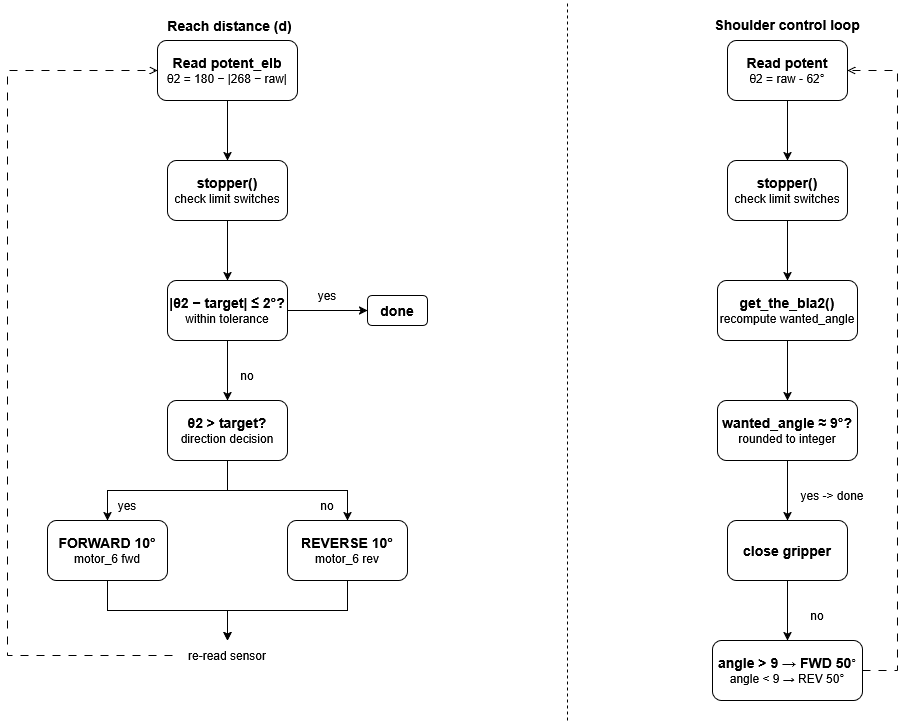

The diagram above was exported from draw.io. Its source (the exported page's mxGraphModel, read from the mxfile embedded in the PNG):
<mxGraphModel dx="2264" dy="779" grid="1" gridSize="10" guides="1" tooltips="1" connect="1" arrows="1" fold="1" page="1" pageScale="1" pageWidth="850" pageHeight="1100" math="0" shadow="0">
  <root>
    <mxCell id="0" />
    <mxCell id="1" parent="0" />
    <mxCell id="4IL1WALf9ZLmq_ILsOJv-17" edge="1" parent="1" source="4IL1WALf9ZLmq_ILsOJv-1" style="edgeStyle=orthogonalEdgeStyle;rounded=0;orthogonalLoop=1;jettySize=auto;html=1;" target="4IL1WALf9ZLmq_ILsOJv-2" value="">
      <mxGeometry relative="1" as="geometry" />
    </mxCell>
    <mxCell id="4IL1WALf9ZLmq_ILsOJv-1" parent="1" style="rounded=1;whiteSpace=wrap;html=1;" value="&lt;div&gt;&lt;font style=&quot;font-size: 14px;&quot;&gt;&lt;b&gt;Read potent_elb&lt;/b&gt;&lt;/font&gt;&lt;/div&gt;&lt;div&gt;θ2 = 180 − |268 − raw|&lt;/div&gt;" vertex="1">
      <mxGeometry height="60" width="140" x="70" y="40" as="geometry" />
    </mxCell>
    <mxCell id="4IL1WALf9ZLmq_ILsOJv-18" edge="1" parent="1" source="4IL1WALf9ZLmq_ILsOJv-2" style="edgeStyle=orthogonalEdgeStyle;rounded=0;orthogonalLoop=1;jettySize=auto;html=1;" target="4IL1WALf9ZLmq_ILsOJv-3" value="">
      <mxGeometry relative="1" as="geometry" />
    </mxCell>
    <mxCell id="4IL1WALf9ZLmq_ILsOJv-2" parent="1" style="rounded=1;whiteSpace=wrap;html=1;" value="&lt;div&gt;&lt;font style=&quot;font-size: 14px;&quot;&gt;&lt;b&gt;stopper()&lt;/b&gt;&lt;/font&gt;&lt;/div&gt;&lt;div&gt;check limit switches&lt;/div&gt;" vertex="1">
      <mxGeometry height="60" width="120" x="80" y="160" as="geometry" />
    </mxCell>
    <mxCell id="4IL1WALf9ZLmq_ILsOJv-19" edge="1" parent="1" source="4IL1WALf9ZLmq_ILsOJv-3" style="edgeStyle=orthogonalEdgeStyle;rounded=0;orthogonalLoop=1;jettySize=auto;html=1;" target="4IL1WALf9ZLmq_ILsOJv-5" value="">
      <mxGeometry relative="1" as="geometry" />
    </mxCell>
    <mxCell id="4IL1WALf9ZLmq_ILsOJv-20" edge="1" parent="1" source="4IL1WALf9ZLmq_ILsOJv-3" style="edgeStyle=orthogonalEdgeStyle;rounded=0;orthogonalLoop=1;jettySize=auto;html=1;" target="4IL1WALf9ZLmq_ILsOJv-8" value="">
      <mxGeometry relative="1" as="geometry" />
    </mxCell>
    <mxCell id="4IL1WALf9ZLmq_ILsOJv-3" parent="1" style="rounded=1;whiteSpace=wrap;html=1;" value="&lt;b&gt;&lt;font style=&quot;font-size: 14px;&quot;&gt;|θ2 − target| ≤ 2°?&lt;/font&gt;&lt;/b&gt;&lt;br&gt;within tolerance" vertex="1">
      <mxGeometry height="60" width="120" x="80" y="280" as="geometry" />
    </mxCell>
    <mxCell id="4IL1WALf9ZLmq_ILsOJv-21" edge="1" parent="1" source="4IL1WALf9ZLmq_ILsOJv-5" style="edgeStyle=orthogonalEdgeStyle;rounded=0;orthogonalLoop=1;jettySize=auto;html=1;entryX=0.5;entryY=0;entryDx=0;entryDy=0;" target="4IL1WALf9ZLmq_ILsOJv-6">
      <mxGeometry relative="1" as="geometry" />
    </mxCell>
    <mxCell id="4IL1WALf9ZLmq_ILsOJv-22" edge="1" parent="1" source="4IL1WALf9ZLmq_ILsOJv-5" style="edgeStyle=orthogonalEdgeStyle;rounded=0;orthogonalLoop=1;jettySize=auto;html=1;entryX=0.5;entryY=0;entryDx=0;entryDy=0;" target="4IL1WALf9ZLmq_ILsOJv-7">
      <mxGeometry relative="1" as="geometry" />
    </mxCell>
    <mxCell id="4IL1WALf9ZLmq_ILsOJv-5" parent="1" style="rounded=1;whiteSpace=wrap;html=1;" value="&lt;b&gt;&lt;font style=&quot;font-size: 14px;&quot;&gt;θ2 &amp;gt; target?&lt;/font&gt;&lt;/b&gt;&lt;br&gt;direction decision" vertex="1">
      <mxGeometry height="60" width="120" x="80" y="400" as="geometry" />
    </mxCell>
    <mxCell id="4IL1WALf9ZLmq_ILsOJv-28" edge="1" parent="1" source="4IL1WALf9ZLmq_ILsOJv-6" style="edgeStyle=orthogonalEdgeStyle;rounded=0;orthogonalLoop=1;jettySize=auto;html=1;exitX=0.5;exitY=1;exitDx=0;exitDy=0;">
      <mxGeometry relative="1" as="geometry">
        <mxPoint x="140" y="640" as="targetPoint" />
      </mxGeometry>
    </mxCell>
    <mxCell id="4IL1WALf9ZLmq_ILsOJv-6" parent="1" style="rounded=1;whiteSpace=wrap;html=1;" value="&lt;div&gt;&lt;font style=&quot;font-size: 14px;&quot;&gt;&lt;b&gt;FORWARD 10°&lt;/b&gt;&lt;/font&gt;&lt;/div&gt;&lt;div&gt;motor_6 fwd&lt;/div&gt;" vertex="1">
      <mxGeometry height="60" width="120" x="-40" y="520" as="geometry" />
    </mxCell>
    <mxCell id="4IL1WALf9ZLmq_ILsOJv-29" edge="1" parent="1" source="4IL1WALf9ZLmq_ILsOJv-7" style="edgeStyle=orthogonalEdgeStyle;rounded=0;orthogonalLoop=1;jettySize=auto;html=1;exitX=0.5;exitY=1;exitDx=0;exitDy=0;">
      <mxGeometry relative="1" as="geometry">
        <mxPoint x="140" y="640" as="targetPoint" />
      </mxGeometry>
    </mxCell>
    <mxCell id="4IL1WALf9ZLmq_ILsOJv-7" parent="1" style="rounded=1;whiteSpace=wrap;html=1;" value="&lt;div&gt;&lt;font style=&quot;font-size: 14px;&quot;&gt;&lt;b&gt;REVERSE 10°&lt;/b&gt;&lt;/font&gt;&lt;/div&gt;&lt;div&gt;motor_6 rev&lt;/div&gt;" vertex="1">
      <mxGeometry height="60" width="120" x="200" y="520" as="geometry" />
    </mxCell>
    <mxCell id="4IL1WALf9ZLmq_ILsOJv-8" parent="1" style="rounded=1;whiteSpace=wrap;html=1;" value="&lt;font style=&quot;font-size: 14px;&quot;&gt;&lt;b&gt;done&lt;/b&gt;&lt;/font&gt;" vertex="1">
      <mxGeometry height="30" width="60" x="280" y="295" as="geometry" />
    </mxCell>
    <mxCell id="4IL1WALf9ZLmq_ILsOJv-23" edge="1" parent="1" source="4IL1WALf9ZLmq_ILsOJv-9" style="edgeStyle=orthogonalEdgeStyle;rounded=0;orthogonalLoop=1;jettySize=auto;html=1;" target="4IL1WALf9ZLmq_ILsOJv-10" value="">
      <mxGeometry relative="1" as="geometry" />
    </mxCell>
    <mxCell id="4IL1WALf9ZLmq_ILsOJv-9" parent="1" style="rounded=1;whiteSpace=wrap;html=1;" value="&lt;div&gt;&lt;font style=&quot;font-size: 14px;&quot;&gt;&lt;b&gt;Read potent&lt;/b&gt;&lt;/font&gt;&lt;/div&gt;&lt;div&gt;θ2 = raw - 62°&lt;/div&gt;" vertex="1">
      <mxGeometry height="60" width="120" x="640" y="40" as="geometry" />
    </mxCell>
    <mxCell id="4IL1WALf9ZLmq_ILsOJv-24" edge="1" parent="1" source="4IL1WALf9ZLmq_ILsOJv-10" style="edgeStyle=orthogonalEdgeStyle;rounded=0;orthogonalLoop=1;jettySize=auto;html=1;" target="4IL1WALf9ZLmq_ILsOJv-11" value="">
      <mxGeometry relative="1" as="geometry" />
    </mxCell>
    <mxCell id="4IL1WALf9ZLmq_ILsOJv-10" parent="1" style="rounded=1;whiteSpace=wrap;html=1;" value="&lt;div&gt;&lt;font style=&quot;font-size: 14px;&quot;&gt;&lt;b&gt;stopper()&lt;/b&gt;&lt;/font&gt;&lt;/div&gt;&lt;div&gt;check limit switches&lt;/div&gt;" vertex="1">
      <mxGeometry height="60" width="120" x="640" y="160" as="geometry" />
    </mxCell>
    <mxCell id="4IL1WALf9ZLmq_ILsOJv-25" edge="1" parent="1" source="4IL1WALf9ZLmq_ILsOJv-11" style="edgeStyle=orthogonalEdgeStyle;rounded=0;orthogonalLoop=1;jettySize=auto;html=1;" target="4IL1WALf9ZLmq_ILsOJv-12" value="">
      <mxGeometry relative="1" as="geometry" />
    </mxCell>
    <mxCell id="4IL1WALf9ZLmq_ILsOJv-11" parent="1" style="rounded=1;whiteSpace=wrap;html=1;" value="&lt;div&gt;&lt;font style=&quot;font-size: 14px;&quot;&gt;&lt;b&gt;get_the_bla2()&lt;/b&gt;&lt;/font&gt;&lt;/div&gt;&lt;div&gt;recompute wanted_angle&lt;/div&gt;" vertex="1">
      <mxGeometry height="60" width="140" x="630" y="280" as="geometry" />
    </mxCell>
    <mxCell id="4IL1WALf9ZLmq_ILsOJv-26" edge="1" parent="1" source="4IL1WALf9ZLmq_ILsOJv-12" style="edgeStyle=orthogonalEdgeStyle;rounded=0;orthogonalLoop=1;jettySize=auto;html=1;" target="4IL1WALf9ZLmq_ILsOJv-13" value="">
      <mxGeometry relative="1" as="geometry" />
    </mxCell>
    <mxCell id="4IL1WALf9ZLmq_ILsOJv-12" parent="1" style="rounded=1;whiteSpace=wrap;html=1;" value="&lt;b&gt;&lt;font style=&quot;font-size: 14px;&quot;&gt;wanted_angle ≈ 9°?&lt;/font&gt;&lt;/b&gt;&lt;br&gt;rounded to integer" vertex="1">
      <mxGeometry height="60" width="140" x="630" y="400" as="geometry" />
    </mxCell>
    <mxCell id="4IL1WALf9ZLmq_ILsOJv-27" edge="1" parent="1" source="4IL1WALf9ZLmq_ILsOJv-13" style="edgeStyle=orthogonalEdgeStyle;rounded=0;orthogonalLoop=1;jettySize=auto;html=1;" target="4IL1WALf9ZLmq_ILsOJv-14" value="">
      <mxGeometry relative="1" as="geometry" />
    </mxCell>
    <mxCell id="4IL1WALf9ZLmq_ILsOJv-13" parent="1" style="rounded=1;whiteSpace=wrap;html=1;" value="&lt;font style=&quot;font-size: 14px;&quot;&gt;&lt;b&gt;close gripper&lt;/b&gt;&lt;/font&gt;" vertex="1">
      <mxGeometry height="60" width="120" x="640" y="520" as="geometry" />
    </mxCell>
    <mxCell id="4IL1WALf9ZLmq_ILsOJv-38" edge="1" parent="1" source="4IL1WALf9ZLmq_ILsOJv-14" style="edgeStyle=orthogonalEdgeStyle;rounded=0;orthogonalLoop=1;jettySize=auto;html=1;entryX=1;entryY=0.5;entryDx=0;entryDy=0;dashed=1;dashPattern=8 8;endArrow=open;endFill=0;" target="4IL1WALf9ZLmq_ILsOJv-9">
      <mxGeometry relative="1" as="geometry">
        <Array as="points">
          <mxPoint x="810" y="670" />
          <mxPoint x="810" y="70" />
        </Array>
      </mxGeometry>
    </mxCell>
    <mxCell id="4IL1WALf9ZLmq_ILsOJv-14" parent="1" style="rounded=1;whiteSpace=wrap;html=1;" value="&lt;b&gt;&lt;font style=&quot;font-size: 14px;&quot;&gt;angle &amp;gt; 9 → FWD 50&lt;/font&gt;&lt;/b&gt;°&lt;br&gt;angle &amp;lt; 9 → REV 50°" vertex="1">
      <mxGeometry height="60" width="150" x="625" y="640" as="geometry" />
    </mxCell>
    <mxCell id="4IL1WALf9ZLmq_ILsOJv-15" parent="1" style="text;html=1;whiteSpace=wrap;strokeColor=none;fillColor=none;align=center;verticalAlign=middle;rounded=0;" value="&lt;font style=&quot;font-size: 14px;&quot;&gt;&lt;b&gt;Reach distance (d)&lt;/b&gt;&lt;/font&gt;" vertex="1">
      <mxGeometry height="30" width="135" x="75" y="10" as="geometry" />
    </mxCell>
    <mxCell id="4IL1WALf9ZLmq_ILsOJv-16" parent="1" style="text;whiteSpace=wrap;html=1;align=center;" value="&lt;div align=&quot;center&quot;&gt;&lt;b&gt;&lt;font style=&quot;font-size: 14px;&quot;&gt;Shoulder control loop&lt;/font&gt;&lt;/b&gt;&lt;/div&gt;" vertex="1">
      <mxGeometry height="30" width="170" x="615" y="10" as="geometry" />
    </mxCell>
    <mxCell id="4IL1WALf9ZLmq_ILsOJv-31" edge="1" parent="1" source="4IL1WALf9ZLmq_ILsOJv-30" style="edgeStyle=orthogonalEdgeStyle;rounded=0;orthogonalLoop=1;jettySize=auto;html=1;entryX=0;entryY=0.5;entryDx=0;entryDy=0;dashed=1;dashPattern=8 8;endArrow=open;endFill=0;" target="4IL1WALf9ZLmq_ILsOJv-1">
      <mxGeometry relative="1" as="geometry">
        <Array as="points">
          <mxPoint x="-80" y="655" />
          <mxPoint x="-80" y="70" />
        </Array>
        <mxPoint x="-100" y="370" as="targetPoint" />
      </mxGeometry>
    </mxCell>
    <mxCell id="4IL1WALf9ZLmq_ILsOJv-30" parent="1" style="text;html=1;whiteSpace=wrap;strokeColor=none;fillColor=none;align=center;verticalAlign=middle;rounded=0;" value="re-read sensor" vertex="1">
      <mxGeometry height="30" width="110" x="85" y="640" as="geometry" />
    </mxCell>
    <mxCell id="4IL1WALf9ZLmq_ILsOJv-32" parent="1" style="text;html=1;whiteSpace=wrap;strokeColor=none;fillColor=none;align=center;verticalAlign=middle;rounded=0;" value="yes" vertex="1">
      <mxGeometry height="30" width="60" x="10" y="490" as="geometry" />
    </mxCell>
    <mxCell id="4IL1WALf9ZLmq_ILsOJv-33" parent="1" style="text;html=1;whiteSpace=wrap;strokeColor=none;fillColor=none;align=center;verticalAlign=middle;rounded=0;" value="no" vertex="1">
      <mxGeometry height="30" width="60" x="210" y="490" as="geometry" />
    </mxCell>
    <mxCell id="4IL1WALf9ZLmq_ILsOJv-34" parent="1" style="text;html=1;whiteSpace=wrap;strokeColor=none;fillColor=none;align=center;verticalAlign=middle;rounded=0;" value="no" vertex="1">
      <mxGeometry height="30" width="60" x="130" y="360" as="geometry" />
    </mxCell>
    <mxCell id="4IL1WALf9ZLmq_ILsOJv-35" parent="1" style="text;html=1;whiteSpace=wrap;strokeColor=none;fillColor=none;align=center;verticalAlign=middle;rounded=0;" value="yes" vertex="1">
      <mxGeometry height="30" width="60" x="210" y="280" as="geometry" />
    </mxCell>
    <mxCell id="4IL1WALf9ZLmq_ILsOJv-36" parent="1" style="text;html=1;whiteSpace=wrap;strokeColor=none;fillColor=none;align=center;verticalAlign=middle;rounded=0;" value="yes -&amp;gt; done" vertex="1">
      <mxGeometry height="30" width="70" x="710" y="480" as="geometry" />
    </mxCell>
    <mxCell id="4IL1WALf9ZLmq_ILsOJv-37" parent="1" style="text;html=1;whiteSpace=wrap;strokeColor=none;fillColor=none;align=center;verticalAlign=middle;rounded=0;" value="no" vertex="1">
      <mxGeometry height="30" width="60" x="700" y="600" as="geometry" />
    </mxCell>
    <mxCell id="4IL1WALf9ZLmq_ILsOJv-39" edge="1" parent="1" style="endArrow=none;dashed=1;html=1;rounded=0;" value="">
      <mxGeometry height="50" relative="1" width="50" as="geometry">
        <mxPoint x="480" y="720" as="sourcePoint" />
        <mxPoint x="480" as="targetPoint" />
      </mxGeometry>
    </mxCell>
  </root>
</mxGraphModel>